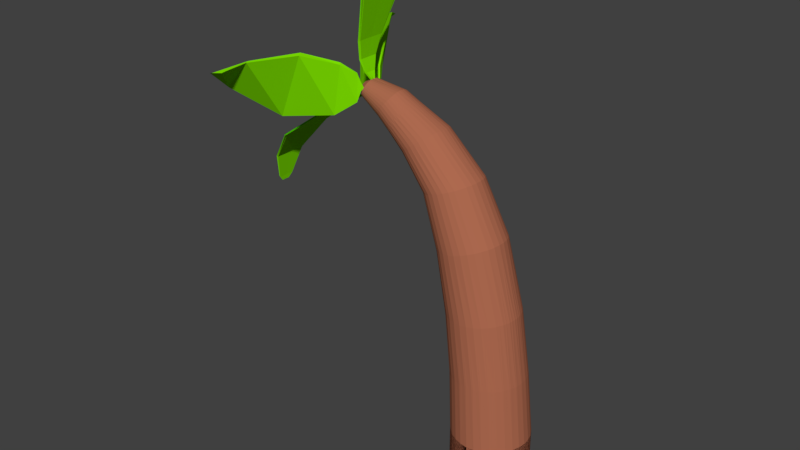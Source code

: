 # Source: tree.blend  (saved by Blender 2.79.0; exported with 4.5.12 LTS)
import bpy
from mathutils import Matrix  # noqa: F401  (used for matrix-valued properties, if any)

bpy.ops.wm.read_factory_settings(use_empty=True)
scene = bpy.context.scene
scene.name = 'Scene'

# ---- collections
col_collection_1 = bpy.data.collections.new('Collection 1'); scene.collection.children.link(col_collection_1)

# ---- materials (node trees are filled in below, after node groups)
mat_material_001 = bpy.data.materials.new('Material.001')
mat_material_001.alpha_threshold = 0.0
mat_material_001.use_transparent_shadow = False
mat_material_001.diffuse_color = (0.2221, 0.8, 0.0, 1.0)
mat_material_001.roughness = 0.5
mat_material_002 = bpy.data.materials.new('Material.002')
mat_material_002.alpha_threshold = 0.0
mat_material_002.use_transparent_shadow = False
mat_material_002.diffuse_color = (0.4189, 0.1425, 0.07904, 1.0)
mat_material_002.roughness = 0.5

# ---- material node trees

# ---- world
world_world = bpy.data.worlds.new('World'); scene.world = world_world
world_world.color = (0.05088, 0.05088, 0.05088)
world_world.use_sun_shadow = False
world_world.sun_shadow_jitter_overblur = 0.0
world_world.cycles.sampling_method = 'MANUAL'

# ---- meshes
me_cylinder = bpy.data.meshes.new('Cylinder')
me_cylinder.from_pydata([(0.0, 1.0, -1.0), (0.0, 1.0, 1.0), (0.1951, 0.9808, -1.0), (0.1951, 0.9808, 1.0), (0.3827, 0.9239, -1.0), (0.3827, 0.9239, 1.0), (0.5556, 0.8315, -1.0), (0.5556, 0.8315, 1.0), (0.7071, 0.7071, -1.0), (0.7071, 0.7071, 1.0), (0.8315, 0.5556, -1.0), (0.8315, 0.5556, 1.0), (0.9239, 0.3827, -1.0), (0.9239, 0.3827, 1.0), (0.9808, 0.1951, -1.0), (0.9808, 0.1951, 1.0), (1.0, 7.55e-08, -1.0), (1.0, 7.55e-08, 1.0), (0.9808, -0.1951, -1.0), (0.9808, -0.1951, 1.0), (0.9239, -0.3827, -1.0), (0.9239, -0.3827, 1.0), (0.8315, -0.5556, -1.0), (0.8315, -0.5556, 1.0), (0.7071, -0.7071, -1.0), (0.7071, -0.7071, 1.0), (0.5556, -0.8315, -1.0), (0.5556, -0.8315, 1.0), (0.3827, -0.9239, -1.0), (0.3827, -0.9239, 1.0), (0.1951, -0.9808, -1.0), (0.1951, -0.9808, 1.0), (-3.258e-07, -1.0, -1.0), (-3.258e-07, -1.0, 1.0), (-0.1951, -0.9808, -1.0), (-0.1951, -0.9808, 1.0), (-0.3827, -0.9239, -1.0), (-0.3827, -0.9239, 1.0), (-0.5556, -0.8315, -1.0), (-0.5556, -0.8315, 1.0), (-0.7071, -0.7071, -1.0), (-0.7071, -0.7071, 1.0), (-0.8315, -0.5556, -1.0), (-0.8315, -0.5556, 1.0), (-0.9239, -0.3827, -1.0), (-0.9239, -0.3827, 1.0), (-0.9808, -0.1951, -1.0), (-0.9808, -0.1951, 1.0), (-1.0, 9.656e-07, -1.0), (-1.0, 9.656e-07, 1.0), (-0.9808, 0.1951, -1.0), (-0.9808, 0.1951, 1.0), (-0.9239, 0.3827, -1.0), (-0.9239, 0.3827, 1.0), (-0.8315, 0.5556, -1.0), (-0.8315, 0.5556, 1.0), (-0.7071, 0.7071, -1.0), (-0.7071, 0.7071, 1.0), (-0.5556, 0.8315, -1.0), (-0.5556, 0.8315, 1.0), (-0.3827, 0.9239, -1.0), (-0.3827, 0.9239, 1.0), (-0.1951, 0.9808, -1.0), (-0.1951, 0.9808, 1.0), (0.04553, 0.935, 2.669), (-0.14, 0.9505, 2.662), (0.2245, 0.8836, 2.677), (0.39, 0.7982, 2.683), (0.5356, 0.6821, 2.69), (0.6559, 0.5398, 2.695), (0.7461, 0.3767, 2.699), (0.8027, 0.1992, 2.701), (0.8237, 0.01406, 2.703), (0.8082, -0.1716, 2.702), (0.7567, -0.3508, 2.701), (0.6714, -0.5164, 2.698), (0.5554, -0.6622, 2.693), (0.4132, -0.7825, 2.688), (0.2503, -0.8728, 2.682), (0.07292, -0.9295, 2.674), (-0.1121, -0.9505, 2.667), (-0.2977, -0.935, 2.66), (-0.4766, -0.8836, 2.652), (-0.6421, -0.7982, 2.645), (-0.7878, -0.6821, 2.639), (-0.908, -0.5398, 2.634), (-0.9982, -0.3767, 2.63), (-1.055, -0.1992, 2.627), (-1.076, -0.01406, 2.626), (-1.06, 0.1716, 2.626), (-1.009, 0.3508, 2.628), (-0.9235, 0.5164, 2.631), (-0.8075, 0.6622, 2.635), (-0.6653, 0.7825, 2.641), (-0.5024, 0.8728, 2.647), (-0.325, 0.9295, 2.654), (-0.1986, 0.9039, 4.291), (-0.3759, 0.9144, 4.272), (-0.02667, 0.8588, 4.31), (0.1331, 0.7808, 4.328), (0.2748, 0.673, 4.343), (0.3927, 0.5395, 4.357), (0.4825, 0.3853, 4.367), (0.5406, 0.2165, 4.374), (0.5649, 0.03952, 4.377), (0.5544, -0.1389, 4.377), (0.5094, -0.3117, 4.373), (0.4319, -0.4725, 4.366), (0.3246, -0.615, 4.355), (0.1917, -0.7337, 4.341), (0.03842, -0.8241, 4.325), (-0.1295, -0.8826, 4.307), (-0.3054, -0.9071, 4.288), (-0.4828, -0.8966, 4.269), (-0.6547, -0.8515, 4.251), (-0.8145, -0.7736, 4.233), (-0.9561, -0.6657, 4.217), (-1.074, -0.5322, 4.204), (-1.164, -0.378, 4.194), (-1.222, -0.2092, 4.187), (-1.246, -0.03225, 4.183), (-1.236, 0.1461, 4.184), (-1.191, 0.319, 4.188), (-1.113, 0.4798, 4.195), (-1.006, 0.6223, 4.206), (-0.8731, 0.741, 4.22), (-0.7198, 0.8313, 4.236), (-0.5519, 0.8899, 4.254), (-0.6423, 0.8504, 5.969), (-0.8013, 0.8533, 5.923), (-0.4869, 0.8153, 6.015), (-0.3411, 0.7493, 6.057), (-0.2105, 0.6549, 6.095), (-0.1001, 0.5358, 6.127), (-0.01411, 0.3966, 6.152), (0.0441, 0.2425, 6.17), (0.07232, 0.07957, 6.178), (0.06946, -0.08598, 6.178), (0.03564, -0.2478, 6.168), (-0.02785, -0.3996, 6.15), (-0.1186, -0.5357, 6.124), (-0.233, -0.6507, 6.091), (-0.3668, -0.7403, 6.053), (-0.5148, -0.801, 6.01), (-0.6713, -0.8305, 5.965), (-0.8303, -0.8276, 5.918), (-0.9857, -0.7925, 5.873), (-1.132, -0.7265, 5.831), (-1.262, -0.6321, 5.793), (-1.373, -0.513, 5.761), (-1.459, -0.3738, 5.735), (-1.517, -0.2197, 5.718), (-1.545, -0.05677, 5.71), (-1.542, 0.1088, 5.71), (-1.508, 0.2706, 5.72), (-1.445, 0.4224, 5.738), (-1.354, 0.5585, 5.764), (-1.24, 0.6735, 5.797), (-1.106, 0.7631, 5.835), (-0.9578, 0.8238, 5.878), (-1.232, 0.7401, 7.282), (-1.366, 0.7406, 7.231), (-1.101, 0.7117, 7.331), (-0.9774, 0.6566, 7.378), (-0.8663, 0.5767, 7.419), (-0.7719, 0.4752, 7.455), (-0.6979, 0.356, 7.483), (-0.647, 0.2237, 7.502), (-0.6213, 0.08334, 7.511), (-0.6216, -0.0597, 7.511), (-0.6481, -0.1999, 7.501), (-0.6997, -0.3319, 7.481), (-0.7743, -0.4505, 7.453), (-0.8692, -0.5513, 7.417), (-0.9807, -0.6304, 7.374), (-1.104, -0.6847, 7.328), (-1.236, -0.7122, 7.278), (-1.37, -0.7117, 7.227), (-1.501, -0.6833, 7.178), (-1.624, -0.6281, 7.131), (-1.735, -0.5483, 7.09), (-1.83, -0.4468, 7.054), (-1.904, -0.3276, 7.026), (-1.955, -0.1953, 7.008), (-1.98, -0.05491, 6.998), (-1.98, 0.08812, 6.998), (-1.954, 0.2283, 7.009), (-1.902, 0.3603, 7.028), (-1.827, 0.479, 7.057), (-1.732, 0.5798, 7.093), (-1.621, 0.6588, 7.135), (-1.497, 0.7131, 7.182), (-2.105, 0.6275, 8.167), (-2.201, 0.6221, 8.095), (-2.009, 0.6092, 8.238), (-1.918, 0.568, 8.306), (-1.834, 0.5054, 8.367), (-1.762, 0.424, 8.418), (-1.703, 0.3267, 8.46), (-1.661, 0.2174, 8.488), (-1.636, 0.1002, 8.503), (-1.631, -0.02037, 8.504), (-1.643, -0.1396, 8.491), (-1.675, -0.2531, 8.464), (-1.723, -0.3562, 8.425), (-1.787, -0.4453, 8.374), (-1.864, -0.5167, 8.315), (-1.951, -0.5677, 8.248), (-2.044, -0.5965, 8.177), (-2.141, -0.6018, 8.105), (-2.236, -0.5835, 8.033), (-2.328, -0.5423, 7.966), (-2.411, -0.4798, 7.905), (-2.483, -0.3983, 7.853), (-2.542, -0.301, 7.812), (-2.584, -0.1917, 7.783), (-2.609, -0.07451, 7.768), (-2.615, 0.04604, 7.767), (-2.602, 0.1653, 7.781), (-2.57, 0.2787, 7.807), (-2.522, 0.3819, 7.847), (-2.458, 0.4709, 7.897), (-2.381, 0.5423, 7.957), (-2.294, 0.5934, 8.024), (-3.168, 0.4267, 8.811), (-3.218, 0.4193, 8.741), (-3.118, 0.4172, 8.88), (-3.068, 0.3912, 8.946), (-3.022, 0.3497, 9.006), (-2.981, 0.2943, 9.057), (-2.946, 0.227, 9.099), (-2.919, 0.1506, 9.128), (-2.901, 0.06786, 9.145), (-2.892, -0.01796, 9.148), (-2.894, -0.1036, 9.137), (-2.905, -0.1857, 9.113), (-2.925, -0.2612, 9.077), (-2.955, -0.3271, 9.029), (-2.992, -0.3809, 8.973), (-3.035, -0.4206, 8.909), (-3.082, -0.4446, 8.841), (-3.132, -0.452, 8.772), (-3.183, -0.4426, 8.702), (-3.232, -0.4166, 8.637), (-3.278, -0.3751, 8.577), (-3.32, -0.3196, 8.525), (-3.355, -0.2524, 8.484), (-3.382, -0.1759, 8.454), (-3.4, -0.09322, 8.438), (-3.408, -0.0074, 8.435), (-3.407, 0.07821, 8.445), (-3.395, 0.1603, 8.469), (-3.375, 0.2358, 8.506), (-3.345, 0.3017, 8.553), (-3.309, 0.3556, 8.609), (-3.266, 0.3953, 8.673), (-3.844, 0.1819, 9.024), (-3.865, 0.1768, 8.981), (-3.824, 0.1776, 9.067), (-3.803, 0.164, 9.108), (-3.783, 0.1417, 9.146), (-3.764, 0.1116, 9.179), (-3.748, 0.07483, 9.205), (-3.735, 0.03276, 9.224), (-3.725, -0.01297, 9.235), (-3.719, -0.06059, 9.238), (-3.717, -0.1083, 9.233), (-3.719, -0.1542, 9.218), (-3.726, -0.1966, 9.197), (-3.736, -0.2339, 9.168), (-3.749, -0.2645, 9.133), (-3.765, -0.2874, 9.094), (-3.784, -0.3017, 9.052), (-3.804, -0.3067, 9.009), (-3.825, -0.3024, 8.966), (-3.846, -0.2888, 8.925), (-3.866, -0.2666, 8.887), (-3.884, -0.2364, 8.855), (-3.9, -0.1996, 8.828), (-3.914, -0.1576, 8.809), (-3.923, -0.1119, 8.798), (-3.929, -0.06423, 8.795), (-3.931, -0.01653, 8.801), (-3.929, 0.0294, 8.815), (-3.923, 0.07181, 8.837), (-3.913, 0.1091, 8.865), (-3.899, 0.1397, 8.9), (-3.883, 0.1626, 8.939), (-3.939, 0.03373, 9.07), (-3.948, 0.03153, 9.051), (-3.93, 0.03184, 9.089), (-3.921, 0.02593, 9.107), (-3.912, 0.01623, 9.123), (-3.904, 0.003114, 9.138), (-3.897, -0.01292, 9.149), (-3.891, -0.03125, 9.158), (-3.887, -0.05117, 9.162), (-3.885, -0.07192, 9.164), (-3.884, -0.0927, 9.161), (-3.885, -0.1127, 9.155), (-3.887, -0.1312, 9.146), (-3.892, -0.1474, 9.133), (-3.898, -0.1608, 9.118), (-3.905, -0.1707, 9.101), (-3.913, -0.1769, 9.083), (-3.922, -0.1791, 9.064), (-3.931, -0.1773, 9.045), (-3.94, -0.1713, 9.027), (-3.949, -0.1616, 9.011), (-3.957, -0.1485, 8.996), (-3.964, -0.1325, 8.985), (-3.969, -0.1142, 8.977), (-3.974, -0.09425, 8.972), (-3.976, -0.0735, 8.971), (-3.977, -0.05272, 8.973), (-3.976, -0.03271, 8.979), (-3.973, -0.01423, 8.989), (-3.969, 0.001994, 9.001), (-3.963, 0.01535, 9.016), (-3.956, 0.02532, 9.033), (-3.94, -0.06637, 8.836), (-3.942, -0.02491, 8.841), (-3.763, -0.1815, 9.185), (-3.772, -0.2139, 9.16), (-3.94, 0.01502, 8.853), (-3.784, -0.2405, 9.13), (-3.884, 0.1432, 8.997), (-3.866, 0.1476, 9.035), (-3.935, 0.05189, 8.872), (-3.798, -0.2604, 9.096), (-3.848, 0.1438, 9.072), (-3.926, 0.08427, 8.897), (-3.814, -0.2728, 9.059), (-3.83, 0.132, 9.108), (-3.914, 0.1109, 8.927), (-3.831, -0.2772, 9.022), (-3.813, 0.1127, 9.141), (-3.9, 0.1308, 8.961), (-3.85, -0.2734, 8.984), (-3.797, 0.0865, 9.169), (-3.868, -0.2616, 8.949), (-3.783, 0.05451, 9.192), (-3.885, -0.2423, 8.916), (-3.771, 0.01794, 9.209), (-3.901, -0.2161, 8.887), (-3.763, -0.02181, 9.219), (-3.915, -0.1841, 8.865), (-3.757, -0.06321, 9.221), (-3.927, -0.1475, 8.848), (-3.756, -0.1047, 9.216), (-3.935, -0.1078, 8.838), (-3.758, -0.1446, 9.204), (-3.813, -0.3372, 8.999), (-3.794, -0.3229, 9.183), (-3.826, -0.2959, 9.189), (-3.842, -0.3083, 9.03), (-3.873, -0.4127, 8.735), (-3.855, -0.3985, 9.42), (-3.887, -0.3715, 9.445), (-3.903, -0.3839, 8.849), (-4.28, -0.7618, 8.417), (-4.052, -0.7697, 9.703), (-4.072, -0.7391, 9.754), (-4.271, -0.7322, 8.636), (-5.379, -1.384, 8.31), (-4.548, -1.572, 10.02), (-4.532, -1.541, 10.09), (-5.254, -1.378, 8.61), (-6.166, -2.282, 9.091), (-5.262, -2.515, 9.946), (-5.24, -2.485, 9.986), (-6.027, -2.282, 9.243), (-5.917, -3.029, 9.7), (-5.57, -3.003, 9.767), (-5.565, -2.991, 9.764), (-5.867, -3.013, 9.706), (-3.929, -0.06423, 8.795), (-3.923, -0.1119, 8.798), (-3.935, -0.1078, 8.838), (-3.94, -0.06637, 8.836), (-3.931, -0.01653, 8.801), (-3.929, -0.06423, 8.795), (-3.942, -0.02491, 8.841), (-3.94, -0.06637, 8.836), (-3.929, 0.0294, 8.815), (-3.931, -0.01653, 8.801), (-3.942, -0.02491, 8.841), (-3.94, 0.01502, 8.853), (-3.931, -0.01653, 8.801), (-3.929, -0.06423, 8.795), (-3.942, -0.02491, 8.841), (-3.94, -0.06637, 8.836), (-4.024, 0.1223, 8.776), (-4.023, -0.1768, 8.77), (-4.035, 0.06975, 8.816), (-4.033, -0.1902, 8.811), (-4.264, 0.2938, 8.631), (-4.262, -0.3148, 8.625), (-4.275, 0.1869, 8.671), (-4.273, -0.3421, 8.666), (-4.813, 0.6109, 8.298), (-4.811, -0.5694, 8.293), (-4.823, 0.4035, 8.338), (-4.822, -0.6225, 8.333), (-5.986, 0.7504, 7.443), (-5.985, -0.6819, 7.438), (-5.997, 0.4988, 7.483), (-5.995, -0.7464, 7.478), (-6.606, 0.4411, 6.609), (-6.604, -0.4346, 6.603), (-6.616, 0.2873, 6.649), (-6.615, -0.4741, 6.644), (-6.79, 0.1762, 5.908), (-6.789, -0.2227, 5.902), (-6.801, 0.1061, 5.948), (-6.799, -0.2407, 5.943), (-6.82, 0.03486, 5.776), (-6.818, -0.1099, 5.771), (-6.83, 0.009432, 5.816), (-6.828, -0.1164, 5.811), (-3.795, -0.1428, 9.405), (-3.801, 0.09258, 9.403), (-3.838, 0.04886, 9.386), (-3.833, -0.1558, 9.388), (-3.858, -0.2558, 9.747), (-3.864, 0.2368, 9.744), (-3.901, 0.1453, 9.727), (-3.896, -0.2829, 9.729), (-3.779, -0.3675, 10.23), (-3.785, 0.3793, 10.23), (-3.822, 0.2406, 10.21), (-3.817, -0.4086, 10.21), (-3.424, -0.6035, 11.41), (-3.43, 0.6803, 11.41), (-3.468, 0.4418, 11.39), (-3.462, -0.6742, 11.4), (-2.855, -0.4648, 12.05), (-2.861, 0.5036, 12.05), (-2.898, 0.3238, 12.03), (-2.893, -0.5181, 12.03), (-2.391, -0.3061, 12.33), (-2.397, 0.3017, 12.33), (-2.435, 0.1888, 12.31), (-2.43, -0.3396, 12.32), (-2.002, -0.2093, 12.36), (-2.008, 0.1783, 12.36), (-2.046, 0.1063, 12.34), (-2.041, -0.2306, 12.34), (-1.818, -0.1199, 12.22), (-1.824, 0.06432, 12.21), (-1.861, 0.0301, 12.2), (-1.856, -0.1301, 12.2)], [], [(0, 1, 3, 2), (2, 3, 5, 4), (4, 5, 7, 6), (6, 7, 9, 8), (8, 9, 11, 10), (10, 11, 13, 12), (12, 13, 15, 14), (14, 15, 17, 16), (16, 17, 19, 18), (18, 19, 21, 20), (20, 21, 23, 22), (22, 23, 25, 24), (24, 25, 27, 26), (26, 27, 29, 28), (28, 29, 31, 30), (30, 31, 33, 32), (32, 33, 35, 34), (34, 35, 37, 36), (36, 37, 39, 38), (38, 39, 41, 40), (40, 41, 43, 42), (42, 43, 45, 44), (44, 45, 47, 46), (46, 47, 49, 48), (48, 49, 51, 50), (50, 51, 53, 52), (52, 53, 55, 54), (54, 55, 57, 56), (56, 57, 59, 58), (58, 59, 61, 60), (17, 15, 71, 72), (60, 61, 63, 62), (62, 63, 1, 0), (0, 2, 4, 6, 8, 10, 12, 14, 16, 18, 20, 22, 24, 26, 28, 30, 32, 34, 36, 38, 40, 42, 44, 46, 48, 50, 52, 54, 56, 58, 60, 62), (72, 71, 103, 104), (35, 33, 80, 81), (53, 51, 89, 90), (9, 7, 67, 68), (27, 25, 76, 77), (45, 43, 85, 86), (63, 61, 94, 95), (19, 17, 72, 73), (37, 35, 81, 82), (55, 53, 90, 91), (11, 9, 68, 69), (29, 27, 77, 78), (47, 45, 86, 87), (3, 1, 65, 64), (1, 63, 95, 65), (21, 19, 73, 74), (39, 37, 82, 83), (57, 55, 91, 92), (13, 11, 69, 70), (31, 29, 78, 79), (49, 47, 87, 88), (5, 3, 64, 66), (23, 21, 74, 75), (41, 39, 83, 84), (59, 57, 92, 93), (15, 13, 70, 71), (33, 31, 79, 80), (51, 49, 88, 89), (7, 5, 66, 67), (25, 23, 75, 76), (43, 41, 84, 85), (61, 59, 93, 94), (107, 106, 138, 139), (86, 85, 117, 118), (73, 72, 104, 105), (87, 86, 118, 119), (74, 73, 105, 106), (88, 87, 119, 120), (75, 74, 106, 107), (89, 88, 120, 121), (76, 75, 107, 108), (90, 89, 121, 122), (77, 76, 108, 109), (91, 90, 122, 123), (78, 77, 109, 110), (64, 65, 97, 96), (92, 91, 123, 124), (79, 78, 110, 111), (66, 64, 96, 98), (93, 92, 124, 125), (80, 79, 111, 112), (67, 66, 98, 99), (94, 93, 125, 126), (81, 80, 112, 113), (68, 67, 99, 100), (95, 94, 126, 127), (82, 81, 113, 114), (69, 68, 100, 101), (65, 95, 127, 97), (83, 82, 114, 115), (70, 69, 101, 102), (84, 83, 115, 116), (71, 70, 102, 103), (85, 84, 116, 117), (142, 141, 173, 174), (121, 120, 152, 153), (108, 107, 139, 140), (122, 121, 153, 154), (109, 108, 140, 141), (123, 122, 154, 155), (110, 109, 141, 142), (96, 97, 129, 128), (124, 123, 155, 156), (111, 110, 142, 143), (98, 96, 128, 130), (125, 124, 156, 157), (112, 111, 143, 144), (99, 98, 130, 131), (126, 125, 157, 158), (113, 112, 144, 145), (100, 99, 131, 132), (127, 126, 158, 159), (114, 113, 145, 146), (101, 100, 132, 133), (97, 127, 159, 129), (115, 114, 146, 147), (102, 101, 133, 134), (116, 115, 147, 148), (103, 102, 134, 135), (117, 116, 148, 149), (104, 103, 135, 136), (118, 117, 149, 150), (105, 104, 136, 137), (119, 118, 150, 151), (106, 105, 137, 138), (120, 119, 151, 152), (177, 176, 208, 209), (128, 129, 161, 160), (156, 155, 187, 188), (143, 142, 174, 175), (130, 128, 160, 162), (157, 156, 188, 189), (144, 143, 175, 176), (131, 130, 162, 163), (158, 157, 189, 190), (145, 144, 176, 177), (132, 131, 163, 164), (159, 158, 190, 191), (146, 145, 177, 178), (133, 132, 164, 165), (129, 159, 191, 161), (147, 146, 178, 179), (134, 133, 165, 166), (148, 147, 179, 180), (135, 134, 166, 167), (149, 148, 180, 181), (136, 135, 167, 168), (150, 149, 181, 182), (137, 136, 168, 169), (151, 150, 182, 183), (138, 137, 169, 170), (152, 151, 183, 184), (139, 138, 170, 171), (153, 152, 184, 185), (140, 139, 171, 172), (154, 153, 185, 186), (141, 140, 172, 173), (155, 154, 186, 187), (212, 211, 243, 244), (164, 163, 195, 196), (191, 190, 222, 223), (178, 177, 209, 210), (165, 164, 196, 197), (161, 191, 223, 193), (179, 178, 210, 211), (166, 165, 197, 198), (180, 179, 211, 212), (167, 166, 198, 199), (181, 180, 212, 213), (168, 167, 199, 200), (182, 181, 213, 214), (169, 168, 200, 201), (183, 182, 214, 215), (170, 169, 201, 202), (184, 183, 215, 216), (171, 170, 202, 203), (185, 184, 216, 217), (172, 171, 203, 204), (186, 185, 217, 218), (173, 172, 204, 205), (187, 186, 218, 219), (174, 173, 205, 206), (160, 161, 193, 192), (188, 187, 219, 220), (175, 174, 206, 207), (162, 160, 192, 194), (189, 188, 220, 221), (176, 175, 207, 208), (163, 162, 194, 195), (190, 189, 221, 222), (247, 246, 278, 279), (199, 198, 230, 231), (213, 212, 244, 245), (200, 199, 231, 232), (214, 213, 245, 246), (201, 200, 232, 233), (215, 214, 246, 247), (202, 201, 233, 234), (216, 215, 247, 248), (203, 202, 234, 235), (217, 216, 248, 249), (204, 203, 235, 236), (218, 217, 249, 250), (205, 204, 236, 237), (219, 218, 250, 251), (206, 205, 237, 238), (192, 193, 225, 224), (220, 219, 251, 252), (207, 206, 238, 239), (194, 192, 224, 226), (221, 220, 252, 253), (208, 207, 239, 240), (195, 194, 226, 227), (222, 221, 253, 254), (209, 208, 240, 241), (196, 195, 227, 228), (223, 222, 254, 255), (210, 209, 241, 242), (197, 196, 228, 229), (193, 223, 255, 225), (211, 210, 242, 243), (198, 197, 229, 230), (321, 320, 313, 314), (234, 233, 265, 266), (248, 247, 279, 280), (235, 234, 266, 267), (249, 248, 280, 281), (236, 235, 267, 268), (250, 249, 281, 282), (237, 236, 268, 269), (251, 250, 282, 283), (238, 237, 269, 270), (224, 225, 257, 256), (252, 251, 283, 284), (239, 238, 270, 271), (226, 224, 256, 258), (253, 252, 284, 285), (240, 239, 271, 272), (227, 226, 258, 259), (254, 253, 285, 286), (241, 240, 272, 273), (228, 227, 259, 260), (255, 254, 286, 287), (242, 241, 273, 274), (229, 228, 260, 261), (225, 255, 287, 257), (243, 242, 274, 275), (230, 229, 261, 262), (244, 243, 275, 276), (231, 230, 262, 263), (245, 244, 276, 277), (232, 231, 263, 264), (246, 245, 277, 278), (233, 232, 264, 265), (288, 289, 319, 318, 317, 316, 315, 314, 313, 312, 311, 310, 309, 308, 307, 306, 305, 304, 303, 302, 301, 300, 299, 298, 297, 296, 295, 294, 293, 292, 291, 290), (323, 322, 300, 301), (324, 321, 314, 315), (325, 323, 301, 302), (327, 326, 289, 288), (328, 324, 315, 316), (329, 325, 302, 303), (330, 327, 288, 290), (331, 328, 316, 317), (332, 329, 303, 304), (333, 330, 290, 291), (334, 331, 317, 318), (335, 332, 304, 305), (336, 333, 291, 292), (337, 334, 318, 319), (338, 335, 305, 306), (339, 336, 292, 293), (326, 337, 319, 289), (340, 338, 306, 307), (341, 339, 293, 294), (342, 340, 307, 308), (343, 341, 294, 295), (344, 342, 308, 309), (345, 343, 295, 296), (346, 344, 309, 310), (347, 345, 296, 297), (348, 346, 310, 311), (349, 347, 297, 298), (350, 348, 311, 312), (351, 349, 298, 299), (320, 350, 312, 313), (322, 351, 299, 300), (268, 267, 351, 322), (281, 280, 377, 376), (267, 266, 349, 351), (280, 279, 348, 350), (266, 265, 347, 349), (279, 278, 346, 348), (347, 265, 420, 423), (278, 277, 344, 346), (264, 263, 343, 345), (277, 276, 342, 344), (263, 262, 341, 343), (276, 275, 340, 342), (262, 261, 339, 341), (275, 274, 338, 340), (257, 287, 337, 326), (261, 260, 336, 339), (274, 273, 335, 338), (287, 286, 334, 337), (260, 259, 333, 336), (273, 272, 332, 335), (286, 285, 331, 334), (259, 258, 330, 333), (271, 329, 354, 353), (285, 284, 328, 331), (258, 256, 327, 330), (271, 270, 325, 329), (284, 283, 324, 328), (256, 257, 326, 327), (270, 269, 323, 325), (283, 282, 385, 384), (269, 268, 322, 323), (320, 321, 382, 383), (354, 355, 359, 358), (329, 332, 355, 354), (272, 271, 353, 352), (332, 272, 352, 355), (357, 358, 362, 361), (353, 354, 358, 357), (355, 352, 356, 359), (352, 353, 357, 356), (363, 360, 364, 367), (359, 356, 360, 363), (356, 357, 361, 360), (358, 359, 363, 362), (366, 367, 371, 370), (360, 361, 365, 364), (362, 363, 367, 366), (361, 362, 366, 365), (371, 368, 372, 375), (365, 366, 370, 369), (367, 364, 368, 371), (364, 365, 369, 368), (372, 373, 374, 375), (368, 369, 373, 372), (370, 371, 375, 374), (369, 370, 374, 373), (376, 377, 378, 379), (320, 281, 376, 379), (350, 320, 379, 378), (280, 350, 378, 377), (383, 382, 390, 391), (321, 282, 380, 382), (281, 320, 383, 381), (282, 281, 381, 380), (384, 385, 386, 387), (321, 324, 387, 386), (282, 321, 386, 385), (324, 283, 384, 387), (389, 391, 395, 393), (382, 380, 388, 390), (381, 383, 391, 389), (380, 381, 389, 388), (395, 394, 398, 399), (388, 389, 393, 392), (391, 390, 394, 395), (390, 388, 392, 394), (397, 399, 403, 401), (394, 392, 396, 398), (393, 395, 399, 397), (392, 393, 397, 396), (401, 403, 407, 405), (396, 397, 401, 400), (399, 398, 402, 403), (398, 396, 400, 402), (407, 406, 410, 411), (400, 401, 405, 404), (403, 402, 406, 407), (402, 400, 404, 406), (409, 411, 415, 413), (406, 404, 408, 410), (405, 407, 411, 409), (404, 405, 409, 408), (412, 413, 417, 416), (408, 409, 413, 412), (411, 410, 414, 415), (410, 408, 412, 414), (416, 417, 419, 418), (415, 414, 418, 419), (414, 412, 416, 418), (413, 415, 419, 417), (423, 420, 424, 427), (264, 345, 422, 421), (345, 347, 423, 422), (265, 264, 421, 420), (426, 427, 431, 430), (420, 421, 425, 424), (422, 423, 427, 426), (421, 422, 426, 425), (429, 430, 434, 433), (425, 426, 430, 429), (427, 424, 428, 431), (424, 425, 429, 428), (435, 432, 436, 439), (431, 428, 432, 435), (428, 429, 433, 432), (430, 431, 435, 434), (438, 439, 443, 442), (432, 433, 437, 436), (434, 435, 439, 438), (433, 434, 438, 437), (443, 440, 444, 447), (437, 438, 442, 441), (439, 436, 440, 443), (436, 437, 441, 440), (447, 444, 448, 451), (440, 441, 445, 444), (442, 443, 447, 446), (441, 442, 446, 445), (448, 449, 450, 451), (444, 445, 449, 448), (446, 447, 451, 450), (445, 446, 450, 449)])
me_cylinder.polygons.foreach_set('material_index', [1, 1, 1, 1, 1, 1, 1, 1, 1, 1, 1, 1, 1, 1, 1, 1, 1, 1, 1, 1, 1, 1, 1, 1, 1, 1, 1, 1, 1, 1, 1, 1, 1, 1, 1, 1, 1, 1, 1, 1, 1, 1, 1, 1, 1, 1, 1, 1, 1, 1, 1, 1, 1, 1, 1, 1, 1, 1, 1, 1, 1, 1, 1, 1, 1, 1, 1, 1, 1, 1, 1, 1, 1, 1, 1, 1, 1, 1, 1, 1, 1, 1, 1, 1, 1, 1, 1, 1, 1, 1, 1, 1, 1, 1, 1, 1, 1, 1, 1, 1, 1, 1, 1, 1, 1, 1, 1, 1, 1, 1, 1, 1, 1, 1, 1, 1, 1, 1, 1, 1, 1, 1, 1, 1, 1, 1, 1, 1, 1, 1, 1, 1, 1, 1, 1, 1, 1, 1, 1, 1, 1, 1, 1, 1, 1, 1, 1, 1, 1, 1, 1, 1, 1, 1, 1, 1, 1, 1, 1, 1, 1, 1, 1, 1, 1, 1, 1, 1, 1, 1, 1, 1, 1, 1, 1, 1, 1, 1, 1, 1, 1, 1, 1, 1, 1, 1, 1, 1, 1, 1, 1, 1, 1, 1, 1, 1, 1, 1, 1, 1, 1, 1, 1, 1, 1, 1, 1, 1, 1, 1, 1, 1, 1, 1, 1, 1, 1, 1, 1, 1, 1, 1, 1, 1, 1, 1, 1, 1, 1, 1, 1, 1, 1, 1, 1, 1, 1, 0, 1, 1, 1, 1, 1, 1, 1, 1, 1, 1, 1, 1, 1, 1, 1, 1, 1, 1, 1, 1, 1, 1, 1, 1, 1, 1, 1, 1, 1, 1, 1, 1, 1, 1, 1, 1, 1, 1, 1, 1, 1, 1, 1, 1, 1, 1, 1, 1, 1, 1, 1, 1, 1, 0, 1, 1, 1, 1, 0, 1, 1, 1, 1, 1, 1, 1, 1, 1, 1, 1, 1, 1, 1, 1, 0, 1, 1, 1, 0, 1, 1, 0, 1, 0, 0, 0, 0, 0, 0, 0, 0, 0, 0, 0, 0, 0, 0, 0, 0, 0, 0, 0, 0, 0, 0, 0, 0, 0, 1, 0, 0, 0, 0, 0, 0, 0, 1, 0, 0, 0, 0, 0, 0, 0, 0, 0, 0, 0, 0, 0, 0, 0, 0, 0, 0, 0, 0, 0, 0, 0, 0, 0, 0, 0, 0, 0, 0, 0, 0, 0, 0, 0, 0, 0, 0, 0, 0, 0, 0, 0, 0, 0, 0, 0, 0, 0, 0, 0, 0, 0, 0, 0, 0, 0, 0, 0, 0, 0, 0, 0, 0, 0, 0, 0])
me_cylinder.materials.append(mat_material_001)
me_cylinder.materials.append(mat_material_002)
me_cylinder.use_remesh_preserve_volume = False
me_cylinder.use_remesh_preserve_attributes = False
me_cylinder.use_mirror_vertex_groups = False
me_cylinder.update()

# ---- objects
ob_cylinder = bpy.data.objects.new('Cylinder', me_cylinder)

# ---- transforms, parenting, visibility, modifiers, constraints
ob_cylinder.location = (0.0, 0.0, 1.016)
ob_cylinder.lineart.crease_threshold = 0.0
_m = ob_cylinder.modifiers.new('Mirror', 'MIRROR')
_m.use_axis = (False, True, False)

# ---- collection membership
col_collection_1.objects.link(ob_cylinder)

# ---- scene / render settings (as saved in the file)
scene.frame_start = 1; scene.frame_end = 250; scene.frame_set(1)
scene.render.engine = 'BLENDER_EEVEE_NEXT'
scene.render.resolution_percentage = 50
scene.render.dither_intensity = 0.0
scene.cycles.use_denoising = False
scene.cycles.samples = 128
scene.cycles.sampling_pattern = 'TABULATED_SOBOL'
scene.cycles.use_adaptive_sampling = False
scene.cycles.use_light_tree = False
scene.cycles.blur_glossy = 0.0
scene.cycles.sample_clamp_indirect = 0.0
scene.view_settings.view_transform = 'Standard'
bpy.context.view_layer.update()

# ---- added for rendering (the .blend has no active camera and no usable light): camera, sun
cam_auto = bpy.data.cameras.new('AutoCamera')
cam_auto.lens = 50.0
cam_auto.sensor_width = 36.0
cam_auto.clip_end = 1000.0
ob_auto_camera = bpy.data.objects.new('AutoCamera', cam_auto)
scene.collection.objects.link(ob_auto_camera)
ob_auto_camera.location = (12.4693, -18.4613, 19.0035)
ob_auto_camera.rotation_euler = (1.09748, -7.21219e-08, 0.694738)
scene.camera = ob_auto_camera
light_auto_sun = bpy.data.lights.new('AutoSun', 'SUN')
light_auto_sun.energy = 3.0
light_auto_sun.angle = 0.0523599
ob_auto_sun = bpy.data.objects.new('AutoSun', light_auto_sun)
scene.collection.objects.link(ob_auto_sun)
ob_auto_sun.rotation_euler = (0.872665, 0.174533, 0.523599)
bpy.context.view_layer.update()
